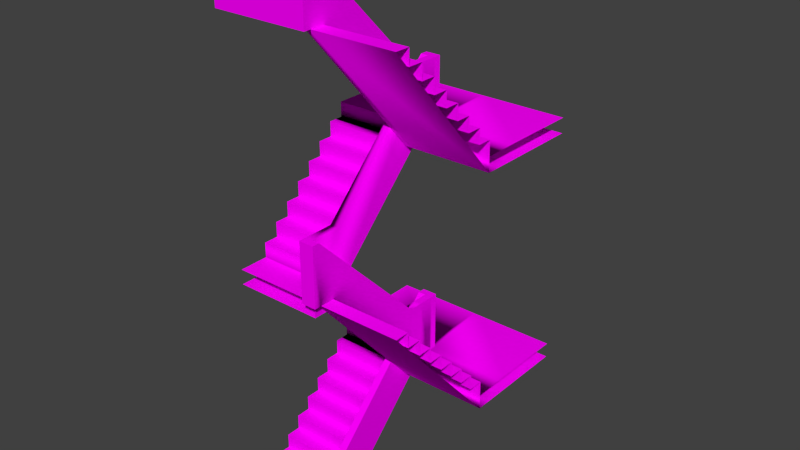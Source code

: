 # Source: stair.blend  (saved by Blender 2.76.0; exported with 4.5.12 LTS)
import bpy
from mathutils import Matrix  # noqa: F401  (used for matrix-valued properties, if any)

bpy.ops.wm.read_factory_settings(use_empty=True)
scene = bpy.context.scene
scene.name = 'Scene'

# ---- collections
col_collection_1 = bpy.data.collections.new('Collection 1'); scene.collection.children.link(col_collection_1)

# ---- images (referenced by path relative to the original .blend; pixels are not part of the script)
import os
ASSET_DIR = os.environ.get("B2B_ASSET_DIR", "")  # directory of the original .blend (textures are referenced by path, not embedded)
HERE = os.path.dirname(os.path.abspath(__file__))  # packed textures are extracted next to this script under _unpacked/

def load_image(name, relpath, width, height, colorspace="sRGB"):
    """Load a texture the original file referenced (path relative to the .blend, or extracted next to this script)."""
    p = next((c for c in (os.path.join(HERE, relpath), os.path.join(ASSET_DIR, relpath)) if relpath and os.path.exists(c)), "")
    if p:
        img = bpy.data.images.load(p, check_existing=True)
        img.name = name
    else:  # same state as the original file: an image datablock whose file is absent (Cycles renders it pink)
        img = bpy.data.images.new(name, width, height)
        img.source = "FILE"
        img.filepath = "//" + (relpath or name)
    img.colorspace_settings.name = colorspace
    return img
img_stair_texture_jpg = load_image('stair_texture.jpg', 'stair_texture.jpg', 1024, 1024, 'sRGB')

# ---- materials (node trees are filled in below, after node groups)
mat_stair_mat = bpy.data.materials.new('stair_mat')
mat_stair_mat.alpha_threshold = 0.0
mat_stair_mat.roughness = 0.5

# ---- node groups
ng_auto_smooth = bpy.data.node_groups.new('Auto Smooth', 'GeometryNodeTree')
_s = ng_auto_smooth.interface.new_socket(name='Geometry', in_out='OUTPUT', socket_type='NodeSocketGeometry')
_s = ng_auto_smooth.interface.new_socket(name='Geometry', in_out='INPUT', socket_type='NodeSocketGeometry')
_s = ng_auto_smooth.interface.new_socket(name='Angle', in_out='INPUT', socket_type='NodeSocketFloat')
_s.subtype = 'ANGLE'
_s.min_value = 0.0
_s.max_value = 3.142
ng_auto_smooth.is_modifier = True
_N = ng_auto_smooth.nodes; _L = ng_auto_smooth.links
n0 = _N.new('NodeGroupOutput'); n0.name = 'Group Output'; n0.location = (480, -100)
n1 = _N.new('NodeGroupInput'); n1.name = 'Group Input'; n1.location = (-420, -300)
n2 = _N.new('NodeGroupInput'); n2.name = 'Group Input.001'; n2.location = (-60, -100)
n3 = _N.new('GeometryNodeSetShadeSmooth'); n3.name = 'Set Shade Smooth'; n3.location = (120, -100)
n3.domain = 'EDGE'
n4 = _N.new('GeometryNodeSetShadeSmooth'); n4.name = 'Set Shade Smooth.001'; n4.location = (300, -100)
n5 = _N.new('GeometryNodeInputMeshEdgeAngle'); n5.name = 'Edge Angle'; n5.location = (-420, -220)
n6 = _N.new('GeometryNodeInputEdgeSmooth'); n6.name = 'Is Edge Smooth'; n6.location = (-60, -160)
n7 = _N.new('GeometryNodeInputShadeSmooth'); n7.name = 'Is Face Smooth'; n7.location = (-240, -340)
n8 = _N.new('FunctionNodeBooleanMath'); n8.name = 'Boolean Math'; n8.location = (-60, -220)
n9 = _N.new('FunctionNodeCompare'); n9.name = 'Compare'; n9.location = (-240, -180)
n9.operation = 'LESS_EQUAL'
_L.new(n5.outputs[0], n9.inputs[0])
_L.new(n4.outputs[0], n0.inputs[0])
_L.new(n1.outputs[1], n9.inputs[1])
_L.new(n9.outputs[0], n8.inputs[0])
_L.new(n7.outputs[0], n8.inputs[1])
_L.new(n2.outputs[0], n3.inputs[0])
_L.new(n6.outputs[0], n3.inputs[1])
_L.new(n3.outputs[0], n4.inputs[0])
_L.new(n8.outputs[0], n3.inputs[2])
n0.is_active_output = True

# ---- material node trees
mat_stair_mat.use_nodes = True; mat_stair_mat.node_tree.nodes.clear()
_N = mat_stair_mat.node_tree.nodes; _L = mat_stair_mat.node_tree.links
n0 = _N.new('ShaderNodeOutputMaterial'); n0.name = 'Material Output'; n0.location = (300, 300)
n1 = _N.new('ShaderNodeBsdfDiffuse'); n1.name = 'Diffuse BSDF'; n1.location = (10, 300)
n2 = _N.new('ShaderNodeTexImage'); n2.name = 'Image Texture'; n2.location = (-227, 299)
n2.width = 140
n2.image = img_stair_texture_jpg
_L.new(n1.outputs[0], n0.inputs[0])
_L.new(n2.outputs[0], n1.inputs[0])
n0.is_active_output = True

# ---- world
world_world = bpy.data.worlds.new('World'); scene.world = world_world
world_world.color = (0.05088, 0.05088, 0.05088)
world_world.use_sun_shadow = False
world_world.sun_shadow_jitter_overblur = 0.0
world_world.cycles.sampling_method = 'MANUAL'
world_world.cycles.sample_map_resolution = 256

# ---- meshes
me_stair = bpy.data.meshes.new('stair')
me_stair.from_pydata([(0.001447, 0.7179, -1.831), (-1.199, -0.8821, -3.431), (-1.199, -0.8821, -3.231), (-1.199, -0.6821, -3.031), (-1.199, 0.3179, -2.031), (1.201, -0.2821, -1.032), (0.1014, 0.1179, -1.632), (0.1014, 0.3179, -1.632), (1.201, 0.3179, -1.632), (-0.09855, 0.1179, -2.431), (-0.09855, 0.3179, -2.231), (0.001447, -0.8821, -2.631), (0.001447, 0.8179, -1.031), (-1.199, 1.818, -1.831), (1.201, 1.818, -1.831), (0.1014, 1.818, -1.831), (-0.09855, 1.818, -1.831), (0.001447, 1.818, -1.831), (-1.199, 0.7179, -2.031), (-1.199, 0.8179, -2.031), (1.201, 0.8179, -2.031), (-1.199, 1.818, -2.031), (1.201, 1.818, -2.031), (-0.09855, 1.818, -2.031), (0.001447, 1.818, -2.031), (0.1014, 1.818, -2.031), (1.201, 0.8179, -1.831), (0.001447, 0.8179, -1.831), (-1.199, 0.7179, -1.831), (-1.199, 0.8179, -1.831), (1.201, 0.7179, -1.831), (0.1014, 0.7179, -1.031), (1.201, 0.7179, -2.031), (1.201, 0.5179, -2.031), (0.1014, 0.5179, -2.031), (0.001447, 0.7179, 1.369), (-1.199, -0.8821, -0.03092), (-1.199, -0.6821, -0.03092), (1.201, -0.8821, 2.768), (0.1014, -0.6821, 2.568), (1.201, -0.6821, 2.368), (1.201, -0.4821, 2.168), (0.1014, -0.2821, 2.168), (1.201, -0.2821, 2.168), (0.1014, -0.2821, 1.968), (0.1014, -0.0821, 1.968), (1.201, 0.1179, 1.568), (-0.09855, -0.8821, -0.03092), (-0.09855, -0.6821, -0.03092), (-0.09855, -0.0821, 0.5691), (0.001447, -1.282, 3.768), (-1.199, 1.818, 1.369), (1.201, 1.818, 1.369), (0.1014, 1.818, 1.369), (-0.09855, 1.818, 1.369), (0.001447, 1.818, 1.369), (-1.199, 0.7179, 1.169), (-1.199, 0.8179, 1.169), (1.201, 0.8179, 1.169), (-1.199, 1.818, 1.169), (1.201, 1.818, 1.169), (-0.09855, 1.818, 1.169), (0.001447, 1.818, 1.169), (0.1014, 1.818, 1.169), (1.201, 0.8179, 1.369), (-1.199, 0.7179, 1.369), (-1.199, 0.8179, 1.369), (1.201, 0.7179, 1.369), (0.001447, 0.8179, 1.169), (1.201, 0.7179, 1.169), (1.201, 0.5179, 1.169), (-1.199, -1.282, -0.2309), (0.001447, -1.382, 2.968), (-1.199, -1.382, 2.968), (0.1014, 0.3179, -1.831), (1.201, -1.082, -0.2324), (0.1014, -0.8821, -0.4324), (0.1014, -0.8821, -0.6324), (0.1014, -0.6821, -0.6324), (1.201, -0.6821, -0.8324), (0.1014, -0.6821, -0.8324), (0.1014, -0.4821, -1.032), (1.201, -0.2821, -1.232), (0.1014, -0.0821, -1.432), (0.1014, 0.1179, -1.432), (1.201, 0.1179, -1.632), (-0.09855, -0.0821, -2.631), (-0.09855, -0.2821, -2.631), (-1.199, 0.1179, -2.431), (-0.09855, -0.6821, -3.231), (-0.09855, -0.8821, -3.231), (-0.09855, 0.1179, -2.231), (-1.199, 0.1179, -2.231), (-1.199, -0.4821, -3.031), (-0.09855, -0.4821, -3.031), (-0.09855, -0.6821, -3.031), (-1.199, -0.2821, -2.831), (-0.09855, -0.2821, -2.831), (-0.09855, -0.4821, -2.831), (0.1014, 0.3179, -2.031), (0.1014, 0.8179, -1.031), (0.001447, -0.8821, -3.431), (0.1014, 0.5179, -1.031), (1.201, 0.3179, -2.031), (0.1014, 0.3179, 1.369), (0.1014, -1.082, 2.968), (1.201, -0.6821, 2.568), (0.1014, -0.6821, 2.368), (1.201, -0.4821, 2.368), (0.1014, -0.4821, 2.368), (1.201, -0.0821, 1.968), (1.201, 0.3179, 1.568), (0.1014, 0.3179, 1.568), (-0.09855, 0.3179, 1.169), (-0.09855, -0.0821, 0.7691), (-0.09855, -0.2821, 0.3691), (0.001447, -1.282, 2.968), (-0.09855, 0.7179, 2.169), (0.001447, 0.8179, 2.169), (-0.09855, 0.5179, 1.169), (0.1014, 0.7179, 1.369), (0.1014, 0.7179, 1.169), (1.201, 0.3179, 1.169), (0.001447, 0.5179, 1.169), (-0.09855, -1.282, 0.5691), (-0.09929, -0.8819, -0.4324), (0.0007096, -0.8819, -0.4324), (-0.09929, -1.282, -0.4324), (-1.199, -1.282, -0.4324), (0.0007098, -1.282, -0.4339), (0.1014, -1.382, 2.968), (-1.199, -1.282, 2.968), (-1.199, -1.282, -0.2324), (-0.09855, -1.282, -0.2324), (1.201, -0.4821, -1.032), (0.1014, -0.2821, -1.232), (-0.09855, -0.8821, -2.631), (-0.09855, 0.7179, -1.031), (0.001447, -1.282, -0.2324), (0.001447, -1.282, 0.5676), (-0.09855, 0.8179, -1.031), (-0.09855, 0.7179, -2.031), (-0.09855, 0.8179, -2.031), (0.1014, 0.8179, -1.831), (0.1014, 0.8179, -2.031), (0.001447, 0.3179, -1.031), (0.001447, 0.5179, -1.031), (0.1014, 0.3179, -1.031), (1.201, -1.082, 2.968), (1.201, -0.0821, 1.768), (0.1014, -0.0821, 1.768), (-1.199, -0.0821, 0.5691), (-1.199, 0.1179, 0.7691), (-0.09855, 0.1179, 0.7691), (-1.199, 0.3179, 0.9691), (-0.09855, 0.3179, 0.9691), (0.1014, 0.8179, 2.169), (-0.09855, 0.8179, 1.369), (0.001447, 0.8179, 1.369), (0.1014, 0.8179, 1.369), (0.1014, 0.8179, 1.169), (0.1014, 0.5179, 2.169), (0.1014, 0.3179, 2.169), (0.001447, 0.7179, 1.169), (-1.199, -1.282, 3.768), (-0.09855, -1.382, -0.2309), (-0.09855, -1.282, -0.2309), (-0.09855, 0.5179, -1.831), (-1.199, 0.5179, -1.831), (0.1014, -1.382, -0.2324), (0.1014, -1.282, -0.2324), (1.201, -1.082, -0.4324), (0.1014, -1.082, -0.4324), (1.201, -0.4821, -0.8324), (0.1014, -0.4821, -0.8324), (0.1014, -0.2821, -1.032), (-1.199, -0.0821, -2.631), (0.001447, 0.3179, -2.031), (0.001447, 0.8179, -2.031), (0.1014, -0.8821, 2.768), (1.201, 0.1179, 1.768), (0.1014, 0.1179, 1.768), (-0.09855, -0.6821, 0.1691), (-1.199, -0.6821, 0.1691), (0.001447, 0.3179, 1.169), (0.1014, 0.3179, 1.169), (0.1014, 0.5179, 1.169), (0.1014, -1.382, 3.768), (0.1014, -1.282, 3.768), (-1.199, 0.5179, 1.169), (-0.09855, 0.8179, 1.169), (-1.199, -0.8819, -0.4324), (0.001447, -1.382, -0.2324), (1.201, 0.3179, -1.831), (1.201, -1.282, -0.2324), (0.1014, -1.082, -0.2324), (1.201, -0.8821, -0.4324), (1.201, -0.8821, -0.6324), (1.201, -0.6821, -0.6324), (1.201, -0.0821, -1.232), (0.1014, -0.0821, -1.232), (1.201, -0.0821, -1.432), (1.201, 0.1179, -1.432), (-1.199, -0.2821, -2.631), (-0.09855, 0.3179, -2.031), (-0.09855, -0.0821, -2.431), (-1.199, -0.0821, -2.431), (-1.199, -0.6821, -3.231), (-1.199, 0.3179, -2.231), (-1.199, -0.4821, -2.831), (-0.09855, -0.8821, -3.431), (0.1014, -1.282, 0.5676), (-0.09855, 0.8179, -1.831), (-0.09855, 0.7179, -1.831), (-1.199, 0.5179, -2.031), (-0.09855, 0.5179, -2.031), (0.1014, 0.7179, -1.831), (0.1014, 0.7179, -2.031), (0.001447, 0.7179, -2.031), (0.001447, 0.7179, -1.031), (0.001447, 0.5179, -2.031), (1.201, 0.3179, 1.369), (-0.09855, 0.5179, 1.369), (-1.199, 0.5179, 1.369), (0.1014, -1.282, 2.968), (1.201, -1.282, 2.968), (1.201, -1.082, 2.768), (0.1014, -1.082, 2.768), (1.201, -0.8821, 2.568), (0.1014, -0.8821, 2.568), (0.1014, -0.4821, 2.168), (1.201, -0.2821, 1.968), (0.1014, 0.1179, 1.568), (-0.09855, -0.2821, 0.5691), (-1.199, -0.2821, 0.5691), (-1.199, 0.3179, 1.169), (-1.199, -0.0821, 0.7691), (-0.09855, 0.1179, 0.9691), (-1.199, 0.1179, 0.9691), (-1.199, -0.4821, 0.1691), (-0.09855, -0.4821, 0.1691), (-1.199, -0.2821, 0.3691), (-0.09855, -0.4821, 0.3691), (-1.199, -0.4821, 0.3691), (-0.09855, -0.8821, -0.2309), (-1.199, -0.8821, -0.2309), (-0.09855, -0.8821, 0.5691), (0.001447, -0.8821, 0.5691), (-0.09855, 0.8179, 2.169), (-0.09855, 0.7179, 1.369), (0.001447, 0.3179, 2.169), (0.001447, -0.8821, -0.2309), (-0.09855, 0.7179, 1.169), (0.001447, 0.5179, 2.169), (0.1014, 0.7179, 2.169), (0.001447, 0.7179, 2.169), (0.001447, -1.382, 0.5676), (0.1014, -1.382, 0.5676), (-0.09855, -1.382, 0.5691), (0.001447, -1.382, 3.768), (-1.199, -1.382, 3.768)], [], [(76, 196, 197, 77), (236, 114, 153, 152), (227, 226, 38, 179), (39, 106, 40, 107), (245, 244, 125, 191), (72, 259, 260, 73), (146, 145, 147, 102), (18, 19, 142, 141), (19, 21, 23, 142), (27, 143, 144, 178), (206, 205, 9, 88), (203, 87, 86, 176), (170, 194, 75, 195), (172, 171, 196, 76), (77, 197, 198, 78), (80, 79, 173, 174), (81, 134, 5, 175), (135, 82, 199, 200), (83, 201, 202, 84), (6, 85, 8, 7), (193, 74, 7, 8), (2, 90, 89, 207), (92, 91, 10, 208), (3, 95, 94, 93), (209, 98, 97, 96), (98, 209, 93, 94), (91, 92, 88, 9), (205, 206, 176, 86), (1, 210, 90, 2), (96, 97, 87, 203), (208, 10, 204, 4), (95, 3, 207, 89), (84, 202, 85, 6), (200, 199, 201, 83), (175, 5, 82, 135), (174, 173, 134, 81), (78, 198, 79, 80), (195, 75, 171, 172), (170, 211, 257, 169), (167, 213, 28, 168), (213, 212, 29, 28), (193, 30, 216, 74), (4, 204, 215, 214), (16, 212, 27, 17), (213, 210, 136, 137), (213, 137, 140, 212), (15, 143, 26, 14), (12, 27, 212, 140), (143, 27, 12, 100), (17, 27, 143, 15), (13, 29, 212, 16), (214, 215, 167, 168), (143, 216, 30, 26), (214, 215, 210, 1), (218, 141, 142, 178), (218, 178, 144, 217), (210, 101, 11, 136), (178, 24, 25, 144), (142, 23, 24, 178), (144, 25, 22, 20), (213, 212, 142, 141), (214, 18, 141, 215), (143, 216, 217, 144), (212, 27, 178, 142), (141, 215, 213), (219, 146, 102, 31), (218, 219, 31, 217), (99, 147, 145, 177), (217, 34, 220, 218), (177, 220, 34, 99), (211, 147, 145, 139), (99, 170, 138, 177), (139, 145, 177, 138), (147, 211, 170, 99), (217, 31, 102, 34), (31, 100, 12, 219), (74, 193, 103, 99), (11, 219, 137, 136), (137, 219, 12, 140), (216, 143, 100, 31), (177, 145, 146, 220), (101, 0, 219, 11), (99, 34, 33, 103), (217, 144, 20, 32), (34, 217, 32, 33), (210, 215, 220, 101), (220, 215, 141, 218), (34, 102, 147, 99), (220, 146, 219, 218), (170, 99, 103, 194), (234, 233, 49, 151), (224, 225, 148, 105), (229, 228, 106, 39), (107, 40, 108, 109), (230, 41, 43, 42), (44, 231, 110, 45), (150, 149, 180, 181), (232, 46, 111, 112), (221, 104, 112, 111), (36, 47, 48, 37), (238, 237, 155, 154), (183, 182, 240, 239), (243, 242, 115, 241), (242, 243, 239, 240), (237, 238, 152, 153), (114, 236, 151, 49), (245, 244, 47, 36), (241, 115, 233, 234), (154, 155, 113, 235), (182, 183, 37, 48), (181, 180, 46, 232), (45, 110, 149, 150), (42, 43, 231, 44), (109, 108, 41, 230), (179, 38, 228, 229), (105, 148, 226, 227), (222, 249, 65, 223), (249, 157, 66, 65), (221, 67, 120, 104), (235, 113, 119, 189), (54, 157, 158, 55), (249, 244, 246, 117), (249, 117, 248, 157), (53, 159, 64, 52), (253, 250, 162, 161), (118, 158, 157, 248), (159, 158, 118, 156), (55, 158, 159, 53), (51, 66, 157, 54), (189, 119, 222, 223), (159, 120, 67, 64), (189, 119, 244, 245), (163, 252, 190, 68), (163, 68, 160, 121), (244, 251, 247, 246), (68, 62, 63, 160), (190, 61, 62, 68), (56, 57, 190, 252), (57, 59, 61, 190), (160, 63, 60, 58), (249, 157, 190, 252), (158, 159, 160, 68), (189, 56, 252, 119), (159, 120, 121, 160), (157, 158, 68, 190), (252, 119, 249), (255, 253, 161, 254), (163, 255, 254, 121), (185, 162, 250, 184), (121, 186, 123, 163), (184, 123, 186, 185), (188, 162, 250, 50), (185, 224, 116, 184), (50, 250, 184, 116), (162, 188, 224, 185), (121, 254, 161, 186), (254, 156, 118, 255), (104, 221, 122, 185), (247, 255, 117, 246), (117, 255, 118, 248), (120, 159, 156, 254), (184, 250, 253, 123), (251, 35, 255, 247), (185, 186, 70, 122), (121, 160, 58, 69), (186, 121, 69, 70), (244, 119, 123, 251), (123, 119, 252, 163), (186, 161, 162, 185), (123, 253, 255, 163), (224, 185, 122, 225), (138, 251, 247, 139), (246, 124, 139, 247), (139, 124, 258, 256), (191, 125, 127, 128), (244, 251, 126, 125), (251, 138, 129, 126), (169, 257, 256, 192), (165, 192, 256, 258), (138, 170, 169, 192), (211, 139, 256, 257), (130, 187, 259, 72), (50, 116, 131, 164), (188, 50, 259, 187), (224, 188, 187, 130), (259, 50, 164, 260), (244, 166, 124, 246), (127, 125, 126, 129), (244, 245, 71, 166), (166, 138, 192, 165), (124, 166, 165, 258), (166, 71, 132, 133)])
me_stair.polygons.foreach_set('use_smooth', [True] * 192)
_uv = me_stair.uv_layers.new(name='UVMap')
_uv.uv.foreach_set('vector', [0.5008, 0.88, 0.5008, 0.9832, 0.4872, 0.9832, 0.4872, 0.88, 0.9462, 0.3612, 0.9462, 0.258, 0.9597, 0.258, 0.9597, 0.3612, 0.02297, 0.7923, 0.02297, 0.8955, 0.009426, 0.8955, 0.009426, 0.7923, 0.7464, 0.8818, 0.7464, 0.985, 0.7329, 0.985, 0.7329, 0.8818, 0.7803, 0.6712, 0.7803, 0.568, 0.7939, 0.5681, 0.7939, 0.6713, 0.3532, 0.2653, 0.296, 0.2653, 0.296, 0.1527, 0.3532, 0.1527, 0.7665, 0.2368, 0.7532, 0.2368, 0.7532, 0.2272, 0.7665, 0.2272, 0.4037, 0.009426, 0.4103, 0.009426, 0.4103, 0.1147, 0.4037, 0.1147, 0.4103, 0.009426, 0.4766, 0.009426, 0.4766, 0.1147, 0.4103, 0.1147, 0.9061, 0.5158, 0.9061, 0.5063, 0.9194, 0.5063, 0.9194, 0.5158, 0.2983, 0.8852, 0.2983, 0.782, 0.3118, 0.782, 0.3118, 0.8852, 0.08776, 0.7923, 0.08776, 0.8955, 0.07422, 0.8955, 0.07422, 0.7923, 0.5752, 0.855, 0.6784, 0.855, 0.6784, 0.8686, 0.5752, 0.8686, 0.8926, 0.5587, 0.8926, 0.6618, 0.8791, 0.6618, 0.8791, 0.5587, 0.4225, 0.8476, 0.5256, 0.8476, 0.5256, 0.8611, 0.4225, 0.8611, 0.9434, 0.1052, 0.9434, 0.2084, 0.9299, 0.2084, 0.9299, 0.1052, 0.9574, 0.5587, 0.9574, 0.6618, 0.9439, 0.6618, 0.9439, 0.5587, 0.2326, 0.858, 0.2326, 0.9612, 0.219, 0.9612, 0.219, 0.858, 0.8933, 0.6901, 0.8933, 0.7933, 0.8797, 0.7933, 0.8797, 0.6901, 0.1994, 0.858, 0.1994, 0.9612, 0.1859, 0.9612, 0.1859, 0.858, 0.8655, 0.2105, 0.8655, 0.1052, 0.8786, 0.1052, 0.8786, 0.2105, 0.9581, 0.8121, 0.9581, 0.9153, 0.9445, 0.9153, 0.9445, 0.8121, 0.3766, 0.782, 0.3766, 0.8852, 0.3631, 0.8852, 0.3631, 0.782, 0.8814, 0.3612, 0.8814, 0.258, 0.8949, 0.258, 0.8949, 0.3612, 0.911, 0.1052, 0.911, 0.2084, 0.8975, 0.2084, 0.8975, 0.1052, 0.7803, 0.7933, 0.7803, 0.6901, 0.7946, 0.6901, 0.7946, 0.7933, 0.8466, 0.7933, 0.8466, 0.6901, 0.8609, 0.6901, 0.8609, 0.7933, 0.1156, 0.8394, 0.1156, 0.7363, 0.1299, 0.7363, 0.1299, 0.8394, 0.219, 0.8392, 0.219, 0.736, 0.2333, 0.736, 0.2333, 0.8392, 0.7973, 0.38, 0.7973, 0.4832, 0.783, 0.4832, 0.783, 0.38, 0.7973, 0.258, 0.7973, 0.3612, 0.783, 0.3612, 0.783, 0.258, 0.1859, 0.8392, 0.1859, 0.736, 0.2002, 0.736, 0.2002, 0.8392, 0.1156, 0.9614, 0.1156, 0.8583, 0.1291, 0.8583, 0.1291, 0.9614, 0.9898, 0.5587, 0.9898, 0.6618, 0.9762, 0.6618, 0.9762, 0.5587, 0.5332, 0.88, 0.5332, 0.9832, 0.5196, 0.9832, 0.5196, 0.88, 0.8112, 0.8818, 0.8112, 0.985, 0.7977, 0.985, 0.7977, 0.8818, 0.7653, 0.985, 0.7653, 0.8818, 0.7788, 0.8818, 0.7788, 0.985, 0.7005, 0.985, 0.7005, 0.8818, 0.714, 0.8818, 0.714, 0.985, 0.6747, 0.319, 0.6221, 0.2644, 0.629, 0.258, 0.6816, 0.3125, 0.2559, 0.5148, 0.2559, 0.5284, 0.1527, 0.5284, 0.1527, 0.5148, 0.2559, 0.5284, 0.2559, 0.5351, 0.1527, 0.5351, 0.1527, 0.5284, 0.3778, 0.5013, 0.3778, 0.5284, 0.2746, 0.5284, 0.2746, 0.5013, 0.9445, 0.7933, 0.9445, 0.6901, 0.9581, 0.6901, 0.9581, 0.7933, 0.2559, 0.6028, 0.2559, 0.5351, 0.2653, 0.5351, 0.2653, 0.6028, 0.7073, 0.7709, 0.7073, 0.5587, 0.7614, 0.6117, 0.7614, 0.8239, 0.7073, 0.7709, 0.7614, 0.8239, 0.7546, 0.8306, 0.7005, 0.7775, 0.2746, 0.6028, 0.2746, 0.5351, 0.3778, 0.5351, 0.3778, 0.6028, 0.3436, 0.2935, 0.3436, 0.3465, 0.334, 0.3465, 0.334, 0.2935, 0.3531, 0.3465, 0.3436, 0.3465, 0.3436, 0.2935, 0.3531, 0.2935, 0.2653, 0.6028, 0.2653, 0.5351, 0.2746, 0.5351, 0.2746, 0.6028, 0.1527, 0.6028, 0.1527, 0.5351, 0.2559, 0.5351, 0.2559, 0.6028, 0.8466, 0.1052, 0.8466, 0.2084, 0.8323, 0.2084, 0.8323, 0.1052, 0.2746, 0.5351, 0.2746, 0.5284, 0.3778, 0.5284, 0.3778, 0.5351, 0.1726, 0.1339, 0.1726, 0.02857, 0.3583, 0.02857, 0.3583, 0.1339, 0.1593, 0.019, 0.1593, 0.02857, 0.1527, 0.02857, 0.1527, 0.019, 0.1593, 0.019, 0.1527, 0.019, 0.1527, 0.009426, 0.1593, 0.009426, 0.933, 0.009426, 0.9426, 0.009426, 0.9426, 0.06548, 0.933, 0.06548, 0.4103, 0.1243, 0.4766, 0.1243, 0.4766, 0.1339, 0.4103, 0.1339, 0.4103, 0.1147, 0.4766, 0.1147, 0.4766, 0.1243, 0.4103, 0.1243, 0.4103, 0.1339, 0.4766, 0.1339, 0.4766, 0.2391, 0.4103, 0.2391, 0.783, 0.5119, 0.783, 0.5024, 0.8019, 0.502, 0.8019, 0.5115, 0.3904, 0.009426, 0.4037, 0.009426, 0.4037, 0.1147, 0.3904, 0.1147, 0.3363, 0.9228, 0.3267, 0.9228, 0.3267, 0.904, 0.3363, 0.904, 0.9061, 0.5254, 0.9061, 0.5158, 0.9194, 0.5158, 0.9194, 0.5254, 0.8019, 0.5115, 0.8019, 0.5305, 0.783, 0.5119, 0.7798, 0.2368, 0.7665, 0.2368, 0.7665, 0.2272, 0.7798, 0.2272, 0.5564, 0.793, 0.5564, 0.8594, 0.5468, 0.8594, 0.5468, 0.793, 0.8857, 0.009426, 0.8857, 0.0795, 0.8762, 0.0795, 0.8762, 0.009426, 0.636, 0.9139, 0.636, 0.9007, 0.6456, 0.9007, 0.6456, 0.9139, 0.6456, 0.8874, 0.6456, 0.9007, 0.636, 0.9007, 0.636, 0.8874, 0.7059, 0.01616, 0.7059, 0.2283, 0.6964, 0.2283, 0.6964, 0.01616, 0.1015, 0.4916, 0.1015, 0.7174, 0.0919, 0.7174, 0.0919, 0.4916, 0.02215, 0.7735, 0.009426, 0.5617, 0.07305, 0.4916, 0.07305, 0.7174, 0.6159, 0.4765, 0.6221, 0.2644, 0.6747, 0.319, 0.6816, 0.5446, 0.2474, 0.6225, 0.2474, 0.7172, 0.2284, 0.7168, 0.2284, 0.6221, 0.397, 0.5635, 0.4036, 0.5635, 0.4036, 0.573, 0.397, 0.573, 0.8625, 0.258, 0.8625, 0.3633, 0.8493, 0.3633, 0.8493, 0.258, 0.5848, 0.5019, 0.5848, 0.7141, 0.5752, 0.7141, 0.5752, 0.5019, 0.397, 0.5826, 0.397, 0.573, 0.4036, 0.573, 0.4036, 0.5826, 0.8193, 0.009426, 0.8289, 0.009426, 0.8289, 0.08445, 0.8193, 0.08445, 0.3042, 0.6217, 0.3042, 0.7163, 0.2852, 0.7167, 0.2852, 0.6221, 0.4225, 0.8287, 0.4225, 0.6165, 0.4766, 0.5635, 0.4766, 0.7757, 0.3771, 0.1339, 0.3904, 0.1339, 0.3904, 0.2391, 0.3771, 0.2391, 0.4037, 0.1339, 0.4103, 0.1339, 0.4103, 0.2391, 0.4037, 0.2391, 0.3904, 0.1339, 0.4037, 0.1339, 0.4037, 0.2391, 0.3904, 0.2391, 0.3583, 0.02857, 0.1726, 0.02857, 0.1726, 0.019, 0.3583, 0.019, 0.1726, 0.019, 0.1726, 0.02857, 0.1593, 0.02857, 0.1593, 0.019, 0.2284, 0.6221, 0.2284, 0.7168, 0.2095, 0.7164, 0.2095, 0.6217, 0.2852, 0.6221, 0.2852, 0.7167, 0.2662, 0.7171, 0.2662, 0.6225, 0.3785, 0.4824, 0.1527, 0.4824, 0.1527, 0.3771, 0.3785, 0.3771, 0.9257, 0.8121, 0.9257, 0.9153, 0.9121, 0.9153, 0.9121, 0.8121, 0.1535, 0.9612, 0.1535, 0.858, 0.167, 0.858, 0.167, 0.9612, 0.3307, 0.8852, 0.3307, 0.782, 0.3442, 0.782, 0.3442, 0.8852, 0.8933, 0.8121, 0.8933, 0.9153, 0.8797, 0.9153, 0.8797, 0.8121, 0.8473, 0.9153, 0.8473, 0.8121, 0.8609, 0.8121, 0.8609, 0.9153, 0.925, 0.5587, 0.925, 0.6618, 0.9115, 0.6618, 0.9115, 0.5587, 0.9597, 0.38, 0.9597, 0.4832, 0.9462, 0.4832, 0.9462, 0.38, 0.9257, 0.6901, 0.9257, 0.7933, 0.9121, 0.7933, 0.9121, 0.6901, 0.2662, 0.8873, 0.2662, 0.782, 0.2794, 0.782, 0.2794, 0.8873, 0.7005, 0.8494, 0.8037, 0.8494, 0.8037, 0.863, 0.7005, 0.863, 0.8949, 0.38, 0.8949, 0.4832, 0.8814, 0.4832, 0.8814, 0.38, 0.9273, 0.258, 0.9273, 0.3612, 0.9138, 0.3612, 0.9138, 0.258, 0.9273, 0.38, 0.9273, 0.4832, 0.9138, 0.4832, 0.9138, 0.38, 0.1527, 0.8392, 0.1527, 0.736, 0.167, 0.736, 0.167, 0.8392, 0.8128, 0.6618, 0.8128, 0.5587, 0.8271, 0.5587, 0.8271, 0.6618, 0.5752, 0.8362, 0.5752, 0.733, 0.5895, 0.733, 0.5895, 0.8362, 0.8161, 0.3612, 0.8161, 0.258, 0.8304, 0.258, 0.8304, 0.3612, 0.8304, 0.38, 0.8304, 0.4832, 0.8161, 0.4832, 0.8161, 0.38, 0.8602, 0.5587, 0.8602, 0.6618, 0.8459, 0.6618, 0.8459, 0.5587, 0.8134, 0.7933, 0.8134, 0.6901, 0.8277, 0.6901, 0.8277, 0.7933, 0.9623, 0.2084, 0.9623, 0.1052, 0.9758, 0.1052, 0.9758, 0.2084, 0.5887, 0.8874, 0.5887, 0.9906, 0.5752, 0.9906, 0.5752, 0.8874, 0.4684, 0.88, 0.4684, 0.9832, 0.4549, 0.9832, 0.4549, 0.88, 0.436, 0.88, 0.436, 0.9832, 0.4225, 0.9832, 0.4225, 0.88, 0.9904, 0.6901, 0.9904, 0.7933, 0.9769, 0.7933, 0.9769, 0.6901, 0.9904, 0.8121, 0.9904, 0.9153, 0.9769, 0.9153, 0.9769, 0.8121, 0.509, 0.3799, 0.5226, 0.3799, 0.5226, 0.4831, 0.509, 0.4831, 0.5226, 0.3799, 0.5293, 0.3799, 0.5293, 0.4831, 0.5226, 0.4831, 0.4955, 0.258, 0.5226, 0.258, 0.5226, 0.3612, 0.4955, 0.3612, 0.05536, 0.7923, 0.05536, 0.8955, 0.04182, 0.8955, 0.04182, 0.7923, 0.597, 0.3799, 0.5293, 0.3799, 0.5293, 0.3705, 0.597, 0.3705, 0.5022, 0.7142, 0.5022, 0.5019, 0.5564, 0.5553, 0.5564, 0.7676, 0.5022, 0.7142, 0.5564, 0.7676, 0.5496, 0.7742, 0.4955, 0.7208, 0.597, 0.3612, 0.5293, 0.3612, 0.5293, 0.258, 0.597, 0.258, 0.8588, 0.5195, 0.8588, 0.5328, 0.8493, 0.5328, 0.8493, 0.5195, 0.3816, 0.3465, 0.3816, 0.2935, 0.3911, 0.2935, 0.3911, 0.3465, 0.372, 0.2935, 0.3816, 0.2935, 0.3816, 0.3465, 0.372, 0.3465, 0.597, 0.3705, 0.5293, 0.3705, 0.5293, 0.3612, 0.597, 0.3612, 0.597, 0.4831, 0.5293, 0.4831, 0.5293, 0.3799, 0.597, 0.3799, 0.8135, 0.1052, 0.8135, 0.2084, 0.7992, 0.2084, 0.7992, 0.1052, 0.5293, 0.3612, 0.5226, 0.3612, 0.5226, 0.258, 0.5293, 0.258, 0.2771, 0.3384, 0.1719, 0.3384, 0.1719, 0.1527, 0.2771, 0.1527, 0.1623, 0.3517, 0.1719, 0.3517, 0.1719, 0.3583, 0.1623, 0.3583, 0.1623, 0.3517, 0.1623, 0.3583, 0.1527, 0.3583, 0.1527, 0.3517, 0.6076, 0.8874, 0.6172, 0.8874, 0.6172, 0.9435, 0.6076, 0.9435, 0.5286, 0.1243, 0.5949, 0.1243, 0.5949, 0.1339, 0.5286, 0.1339, 0.5286, 0.1147, 0.5949, 0.1147, 0.5949, 0.1243, 0.5286, 0.1243, 0.522, 0.009426, 0.5286, 0.009426, 0.5286, 0.1147, 0.522, 0.1147, 0.5286, 0.009426, 0.5949, 0.009426, 0.5949, 0.1147, 0.5286, 0.1147, 0.5286, 0.1339, 0.5949, 0.1339, 0.5949, 0.2391, 0.5286, 0.2391, 0.5279, 0.8116, 0.5279, 0.821, 0.5089, 0.8214, 0.5089, 0.8119, 0.6644, 0.897, 0.6644, 0.8874, 0.6777, 0.8874, 0.6777, 0.897, 0.5087, 0.009426, 0.522, 0.009426, 0.522, 0.1147, 0.5087, 0.1147, 0.2983, 0.904, 0.3078, 0.904, 0.3078, 0.9228, 0.2983, 0.9228, 0.6644, 0.9066, 0.6644, 0.897, 0.6777, 0.897, 0.6777, 0.9066, 0.5089, 0.8119, 0.5089, 0.793, 0.5279, 0.8116, 0.8588, 0.5063, 0.8588, 0.5195, 0.8493, 0.5195, 0.8493, 0.5063, 0.9141, 0.009426, 0.9141, 0.07574, 0.9046, 0.07574, 0.9046, 0.009426, 0.8573, 0.009426, 0.8573, 0.0795, 0.8477, 0.0795, 0.8477, 0.009426, 0.8777, 0.5328, 0.8777, 0.5195, 0.8873, 0.5195, 0.8873, 0.5328, 0.8873, 0.5063, 0.8873, 0.5195, 0.8777, 0.5195, 0.8777, 0.5063, 0.009426, 0.2215, 0.009426, 0.009426, 0.019, 0.009426, 0.019, 0.2215, 0.1299, 0.4916, 0.1299, 0.7174, 0.1203, 0.7174, 0.1203, 0.4916, 0.7132, 0.5398, 0.7005, 0.3281, 0.7641, 0.258, 0.7641, 0.4838, 0.4109, 0.4765, 0.4171, 0.2644, 0.4697, 0.319, 0.4766, 0.5446, 0.1906, 0.6225, 0.1906, 0.7172, 0.1717, 0.7168, 0.1717, 0.6221, 0.3721, 0.2746, 0.3721, 0.268, 0.3816, 0.268, 0.3816, 0.2746, 0.8625, 0.3821, 0.8625, 0.4874, 0.8493, 0.4874, 0.8493, 0.3821, 0.7344, 0.009426, 0.7344, 0.2216, 0.7248, 0.2216, 0.7248, 0.009426, 0.3912, 0.2746, 0.3816, 0.2746, 0.3816, 0.268, 0.3912, 0.268, 0.3894, 0.6967, 0.3798, 0.6967, 0.3798, 0.6217, 0.3894, 0.6217, 0.323, 0.7171, 0.323, 0.6225, 0.342, 0.6221, 0.342, 0.7167, 0.6159, 0.8286, 0.6159, 0.6164, 0.67, 0.5635, 0.67, 0.7757, 0.4955, 0.1339, 0.5087, 0.1339, 0.5087, 0.2391, 0.4955, 0.2391, 0.522, 0.1339, 0.5286, 0.1339, 0.5286, 0.2391, 0.522, 0.2391, 0.5087, 0.1339, 0.522, 0.1339, 0.522, 0.2391, 0.5087, 0.2391, 0.1719, 0.1527, 0.1719, 0.3384, 0.1623, 0.3384, 0.1623, 0.1527, 0.1623, 0.3384, 0.1719, 0.3384, 0.1719, 0.3517, 0.1623, 0.3517, 0.1717, 0.6221, 0.1717, 0.7168, 0.1527, 0.7164, 0.1527, 0.6217, 0.342, 0.7167, 0.342, 0.6221, 0.361, 0.6217, 0.361, 0.7163, 0.009426, 0.4728, 0.009426, 0.247, 0.1147, 0.247, 0.1147, 0.4728, 0.6138, 0.1605, 0.6517, 0.1599, 0.6517, 0.2356, 0.6138, 0.2362, 0.8208, 0.5287, 0.8208, 0.5021, 0.8303, 0.502, 0.8303, 0.5287, 0.6964, 0.01616, 0.6868, 0.01606, 0.6868, 0.009426, 0.6964, 0.009524, 0.3788, 0.7631, 0.2756, 0.7631, 0.2756, 0.7361, 0.3788, 0.7361, 0.7803, 0.568, 0.7803, 0.5587, 0.7939, 0.5587, 0.7939, 0.5681, 0.6517, 0.1599, 0.6138, 0.1605, 0.6138, 0.1415, 0.6517, 0.1408, 0.296, 0.3496, 0.296, 0.2936, 0.3056, 0.2936, 0.3056, 0.3496, 0.3151, 0.3495, 0.3056, 0.3496, 0.3056, 0.2936, 0.3151, 0.2935, 0.4022, 0.7914, 0.4023, 0.8007, 0.3955, 0.8008, 0.3954, 0.7914, 0.7059, 0.01616, 0.6964, 0.01616, 0.6964, 0.009524, 0.7059, 0.009524, 0.3532, 0.2746, 0.296, 0.2746, 0.296, 0.2653, 0.3532, 0.2653, 0.6679, 0.122, 0.6138, 0.122, 0.6138, 0.009426, 0.6679, 0.009426, 0.009426, 0.2215, 0.019, 0.2215, 0.019, 0.2282, 0.009426, 0.2282, 0.4697, 0.319, 0.4171, 0.2644, 0.424, 0.258, 0.4766, 0.3125, 0.019, 0.2282, 0.019, 0.2215, 0.1339, 0.2215, 0.1339, 0.2282, 0.7532, 0.009426, 0.791, 0.01017, 0.791, 0.08618, 0.7532, 0.08544, 0.2756, 0.7361, 0.2756, 0.7631, 0.2662, 0.7631, 0.2662, 0.736, 0.7532, 0.2084, 0.7532, 0.1052, 0.7803, 0.1052, 0.7803, 0.2084, 0.4023, 0.782, 0.4022, 0.7914, 0.3954, 0.7914, 0.3955, 0.782, 0.791, 0.08618, 0.791, 0.01017, 0.8005, 0.01035, 0.8005, 0.08636, 0.1338, 0.3502, 0.1338, 0.247, 0.1339, 0.247, 0.1339, 0.3502])
_uv.active_render = True
_uv = me_stair.uv_layers.new(name='Lightmap')
_uv.uv.foreach_set('vector', [0.5008, 0.88, 0.5008, 0.9832, 0.4872, 0.9832, 0.4872, 0.88, 0.9462, 0.3612, 0.9462, 0.258, 0.9597, 0.258, 0.9597, 0.3612, 0.02297, 0.7923, 0.02297, 0.8955, 0.009426, 0.8955, 0.009426, 0.7923, 0.7464, 0.8818, 0.7464, 0.985, 0.7329, 0.985, 0.7329, 0.8818, 0.7803, 0.6712, 0.7803, 0.568, 0.7939, 0.5681, 0.7939, 0.6713, 0.3532, 0.2653, 0.296, 0.2653, 0.296, 0.1527, 0.3532, 0.1527, 0.7665, 0.2368, 0.7532, 0.2368, 0.7532, 0.2272, 0.7665, 0.2272, 0.4037, 0.009426, 0.4103, 0.009426, 0.4103, 0.1147, 0.4037, 0.1147, 0.4103, 0.009426, 0.4766, 0.009426, 0.4766, 0.1147, 0.4103, 0.1147, 0.9061, 0.5158, 0.9061, 0.5063, 0.9194, 0.5063, 0.9194, 0.5158, 0.2983, 0.8852, 0.2983, 0.782, 0.3118, 0.782, 0.3118, 0.8852, 0.08776, 0.7923, 0.08776, 0.8955, 0.07422, 0.8955, 0.07422, 0.7923, 0.5752, 0.855, 0.6784, 0.855, 0.6784, 0.8686, 0.5752, 0.8686, 0.8926, 0.5587, 0.8926, 0.6618, 0.8791, 0.6618, 0.8791, 0.5587, 0.4225, 0.8476, 0.5256, 0.8476, 0.5256, 0.8611, 0.4225, 0.8611, 0.9434, 0.1052, 0.9434, 0.2084, 0.9299, 0.2084, 0.9299, 0.1052, 0.9574, 0.5587, 0.9574, 0.6618, 0.9439, 0.6618, 0.9439, 0.5587, 0.2326, 0.858, 0.2326, 0.9612, 0.219, 0.9612, 0.219, 0.858, 0.8933, 0.6901, 0.8933, 0.7933, 0.8797, 0.7933, 0.8797, 0.6901, 0.1994, 0.858, 0.1994, 0.9612, 0.1859, 0.9612, 0.1859, 0.858, 0.8655, 0.2105, 0.8655, 0.1052, 0.8786, 0.1052, 0.8786, 0.2105, 0.9581, 0.8121, 0.9581, 0.9153, 0.9445, 0.9153, 0.9445, 0.8121, 0.3766, 0.782, 0.3766, 0.8852, 0.3631, 0.8852, 0.3631, 0.782, 0.8814, 0.3612, 0.8814, 0.258, 0.8949, 0.258, 0.8949, 0.3612, 0.911, 0.1052, 0.911, 0.2084, 0.8975, 0.2084, 0.8975, 0.1052, 0.7803, 0.7933, 0.7803, 0.6901, 0.7946, 0.6901, 0.7946, 0.7933, 0.8466, 0.7933, 0.8466, 0.6901, 0.8609, 0.6901, 0.8609, 0.7933, 0.1156, 0.8394, 0.1156, 0.7363, 0.1299, 0.7363, 0.1299, 0.8394, 0.219, 0.8392, 0.219, 0.736, 0.2333, 0.736, 0.2333, 0.8392, 0.7973, 0.38, 0.7973, 0.4832, 0.783, 0.4832, 0.783, 0.38, 0.7973, 0.258, 0.7973, 0.3612, 0.783, 0.3612, 0.783, 0.258, 0.1859, 0.8392, 0.1859, 0.736, 0.2002, 0.736, 0.2002, 0.8392, 0.1156, 0.9614, 0.1156, 0.8583, 0.1291, 0.8583, 0.1291, 0.9614, 0.9898, 0.5587, 0.9898, 0.6618, 0.9762, 0.6618, 0.9762, 0.5587, 0.5332, 0.88, 0.5332, 0.9832, 0.5196, 0.9832, 0.5196, 0.88, 0.8112, 0.8818, 0.8112, 0.985, 0.7977, 0.985, 0.7977, 0.8818, 0.7653, 0.985, 0.7653, 0.8818, 0.7788, 0.8818, 0.7788, 0.985, 0.7005, 0.985, 0.7005, 0.8818, 0.714, 0.8818, 0.714, 0.985, 0.6747, 0.319, 0.6221, 0.2644, 0.629, 0.258, 0.6816, 0.3125, 0.2559, 0.5148, 0.2559, 0.5284, 0.1527, 0.5284, 0.1527, 0.5148, 0.2559, 0.5284, 0.2559, 0.5351, 0.1527, 0.5351, 0.1527, 0.5284, 0.3778, 0.5013, 0.3778, 0.5284, 0.2746, 0.5284, 0.2746, 0.5013, 0.9445, 0.7933, 0.9445, 0.6901, 0.9581, 0.6901, 0.9581, 0.7933, 0.2559, 0.6028, 0.2559, 0.5351, 0.2653, 0.5351, 0.2653, 0.6028, 0.7073, 0.7709, 0.7073, 0.5587, 0.7614, 0.6117, 0.7614, 0.8239, 0.7073, 0.7709, 0.7614, 0.8239, 0.7546, 0.8306, 0.7005, 0.7775, 0.2746, 0.6028, 0.2746, 0.5351, 0.3778, 0.5351, 0.3778, 0.6028, 0.3436, 0.2935, 0.3436, 0.3465, 0.334, 0.3465, 0.334, 0.2935, 0.3531, 0.3465, 0.3436, 0.3465, 0.3436, 0.2935, 0.3531, 0.2935, 0.2653, 0.6028, 0.2653, 0.5351, 0.2746, 0.5351, 0.2746, 0.6028, 0.1527, 0.6028, 0.1527, 0.5351, 0.2559, 0.5351, 0.2559, 0.6028, 0.8466, 0.1052, 0.8466, 0.2084, 0.8323, 0.2084, 0.8323, 0.1052, 0.2746, 0.5351, 0.2746, 0.5284, 0.3778, 0.5284, 0.3778, 0.5351, 0.1726, 0.1339, 0.1726, 0.02857, 0.3583, 0.02857, 0.3583, 0.1339, 0.1593, 0.019, 0.1593, 0.02857, 0.1527, 0.02857, 0.1527, 0.019, 0.1593, 0.019, 0.1527, 0.019, 0.1527, 0.009426, 0.1593, 0.009426, 0.933, 0.009426, 0.9426, 0.009426, 0.9426, 0.06548, 0.933, 0.06548, 0.4103, 0.1243, 0.4766, 0.1243, 0.4766, 0.1339, 0.4103, 0.1339, 0.4103, 0.1147, 0.4766, 0.1147, 0.4766, 0.1243, 0.4103, 0.1243, 0.4103, 0.1339, 0.4766, 0.1339, 0.4766, 0.2391, 0.4103, 0.2391, 0.783, 0.5119, 0.783, 0.5024, 0.8019, 0.502, 0.8019, 0.5115, 0.3904, 0.009426, 0.4037, 0.009426, 0.4037, 0.1147, 0.3904, 0.1147, 0.3363, 0.9228, 0.3267, 0.9228, 0.3267, 0.904, 0.3363, 0.904, 0.9061, 0.5254, 0.9061, 0.5158, 0.9194, 0.5158, 0.9194, 0.5254, 0.8019, 0.5115, 0.8019, 0.5305, 0.783, 0.5119, 0.7798, 0.2368, 0.7665, 0.2368, 0.7665, 0.2272, 0.7798, 0.2272, 0.5564, 0.793, 0.5564, 0.8594, 0.5468, 0.8594, 0.5468, 0.793, 0.8857, 0.009426, 0.8857, 0.0795, 0.8762, 0.0795, 0.8762, 0.009426, 0.636, 0.9139, 0.636, 0.9007, 0.6456, 0.9007, 0.6456, 0.9139, 0.6456, 0.8874, 0.6456, 0.9007, 0.636, 0.9007, 0.636, 0.8874, 0.7059, 0.01616, 0.7059, 0.2283, 0.6964, 0.2283, 0.6964, 0.01616, 0.1015, 0.4916, 0.1015, 0.7174, 0.0919, 0.7174, 0.0919, 0.4916, 0.02215, 0.7735, 0.009426, 0.5617, 0.07305, 0.4916, 0.07305, 0.7174, 0.6159, 0.4765, 0.6221, 0.2644, 0.6747, 0.319, 0.6816, 0.5446, 0.2474, 0.6225, 0.2474, 0.7172, 0.2284, 0.7168, 0.2284, 0.6221, 0.397, 0.5635, 0.4036, 0.5635, 0.4036, 0.573, 0.397, 0.573, 0.8625, 0.258, 0.8625, 0.3633, 0.8493, 0.3633, 0.8493, 0.258, 0.5848, 0.5019, 0.5848, 0.7141, 0.5752, 0.7141, 0.5752, 0.5019, 0.397, 0.5826, 0.397, 0.573, 0.4036, 0.573, 0.4036, 0.5826, 0.8193, 0.009426, 0.8289, 0.009426, 0.8289, 0.08445, 0.8193, 0.08445, 0.3042, 0.6217, 0.3042, 0.7163, 0.2852, 0.7167, 0.2852, 0.6221, 0.4225, 0.8287, 0.4225, 0.6165, 0.4766, 0.5635, 0.4766, 0.7757, 0.3771, 0.1339, 0.3904, 0.1339, 0.3904, 0.2391, 0.3771, 0.2391, 0.4037, 0.1339, 0.4103, 0.1339, 0.4103, 0.2391, 0.4037, 0.2391, 0.3904, 0.1339, 0.4037, 0.1339, 0.4037, 0.2391, 0.3904, 0.2391, 0.3583, 0.02857, 0.1726, 0.02857, 0.1726, 0.019, 0.3583, 0.019, 0.1726, 0.019, 0.1726, 0.02857, 0.1593, 0.02857, 0.1593, 0.019, 0.2284, 0.6221, 0.2284, 0.7168, 0.2095, 0.7164, 0.2095, 0.6217, 0.2852, 0.6221, 0.2852, 0.7167, 0.2662, 0.7171, 0.2662, 0.6225, 0.3785, 0.4824, 0.1527, 0.4824, 0.1527, 0.3771, 0.3785, 0.3771, 0.9257, 0.8121, 0.9257, 0.9153, 0.9121, 0.9153, 0.9121, 0.8121, 0.1535, 0.9612, 0.1535, 0.858, 0.167, 0.858, 0.167, 0.9612, 0.3307, 0.8852, 0.3307, 0.782, 0.3442, 0.782, 0.3442, 0.8852, 0.8933, 0.8121, 0.8933, 0.9153, 0.8797, 0.9153, 0.8797, 0.8121, 0.8473, 0.9153, 0.8473, 0.8121, 0.8609, 0.8121, 0.8609, 0.9153, 0.925, 0.5587, 0.925, 0.6618, 0.9115, 0.6618, 0.9115, 0.5587, 0.9597, 0.38, 0.9597, 0.4832, 0.9462, 0.4832, 0.9462, 0.38, 0.9257, 0.6901, 0.9257, 0.7933, 0.9121, 0.7933, 0.9121, 0.6901, 0.2662, 0.8873, 0.2662, 0.782, 0.2794, 0.782, 0.2794, 0.8873, 0.7005, 0.8494, 0.8037, 0.8494, 0.8037, 0.863, 0.7005, 0.863, 0.8949, 0.38, 0.8949, 0.4832, 0.8814, 0.4832, 0.8814, 0.38, 0.9273, 0.258, 0.9273, 0.3612, 0.9138, 0.3612, 0.9138, 0.258, 0.9273, 0.38, 0.9273, 0.4832, 0.9138, 0.4832, 0.9138, 0.38, 0.1527, 0.8392, 0.1527, 0.736, 0.167, 0.736, 0.167, 0.8392, 0.8128, 0.6618, 0.8128, 0.5587, 0.8271, 0.5587, 0.8271, 0.6618, 0.5752, 0.8362, 0.5752, 0.733, 0.5895, 0.733, 0.5895, 0.8362, 0.8161, 0.3612, 0.8161, 0.258, 0.8304, 0.258, 0.8304, 0.3612, 0.8304, 0.38, 0.8304, 0.4832, 0.8161, 0.4832, 0.8161, 0.38, 0.8602, 0.5587, 0.8602, 0.6618, 0.8459, 0.6618, 0.8459, 0.5587, 0.8134, 0.7933, 0.8134, 0.6901, 0.8277, 0.6901, 0.8277, 0.7933, 0.9623, 0.2084, 0.9623, 0.1052, 0.9758, 0.1052, 0.9758, 0.2084, 0.5887, 0.8874, 0.5887, 0.9906, 0.5752, 0.9906, 0.5752, 0.8874, 0.4684, 0.88, 0.4684, 0.9832, 0.4549, 0.9832, 0.4549, 0.88, 0.436, 0.88, 0.436, 0.9832, 0.4225, 0.9832, 0.4225, 0.88, 0.9904, 0.6901, 0.9904, 0.7933, 0.9769, 0.7933, 0.9769, 0.6901, 0.9904, 0.8121, 0.9904, 0.9153, 0.9769, 0.9153, 0.9769, 0.8121, 0.509, 0.3799, 0.5226, 0.3799, 0.5226, 0.4831, 0.509, 0.4831, 0.5226, 0.3799, 0.5293, 0.3799, 0.5293, 0.4831, 0.5226, 0.4831, 0.4955, 0.258, 0.5226, 0.258, 0.5226, 0.3612, 0.4955, 0.3612, 0.05536, 0.7923, 0.05536, 0.8955, 0.04182, 0.8955, 0.04182, 0.7923, 0.597, 0.3799, 0.5293, 0.3799, 0.5293, 0.3705, 0.597, 0.3705, 0.5022, 0.7142, 0.5022, 0.5019, 0.5564, 0.5553, 0.5564, 0.7676, 0.5022, 0.7142, 0.5564, 0.7676, 0.5496, 0.7742, 0.4955, 0.7208, 0.597, 0.3612, 0.5293, 0.3612, 0.5293, 0.258, 0.597, 0.258, 0.8588, 0.5195, 0.8588, 0.5328, 0.8493, 0.5328, 0.8493, 0.5195, 0.3816, 0.3465, 0.3816, 0.2935, 0.3911, 0.2935, 0.3911, 0.3465, 0.372, 0.2935, 0.3816, 0.2935, 0.3816, 0.3465, 0.372, 0.3465, 0.597, 0.3705, 0.5293, 0.3705, 0.5293, 0.3612, 0.597, 0.3612, 0.597, 0.4831, 0.5293, 0.4831, 0.5293, 0.3799, 0.597, 0.3799, 0.8135, 0.1052, 0.8135, 0.2084, 0.7992, 0.2084, 0.7992, 0.1052, 0.5293, 0.3612, 0.5226, 0.3612, 0.5226, 0.258, 0.5293, 0.258, 0.2771, 0.3384, 0.1719, 0.3384, 0.1719, 0.1527, 0.2771, 0.1527, 0.1623, 0.3517, 0.1719, 0.3517, 0.1719, 0.3583, 0.1623, 0.3583, 0.1623, 0.3517, 0.1623, 0.3583, 0.1527, 0.3583, 0.1527, 0.3517, 0.6076, 0.8874, 0.6172, 0.8874, 0.6172, 0.9435, 0.6076, 0.9435, 0.5286, 0.1243, 0.5949, 0.1243, 0.5949, 0.1339, 0.5286, 0.1339, 0.5286, 0.1147, 0.5949, 0.1147, 0.5949, 0.1243, 0.5286, 0.1243, 0.522, 0.009426, 0.5286, 0.009426, 0.5286, 0.1147, 0.522, 0.1147, 0.5286, 0.009426, 0.5949, 0.009426, 0.5949, 0.1147, 0.5286, 0.1147, 0.5286, 0.1339, 0.5949, 0.1339, 0.5949, 0.2391, 0.5286, 0.2391, 0.5279, 0.8116, 0.5279, 0.821, 0.5089, 0.8214, 0.5089, 0.8119, 0.6644, 0.897, 0.6644, 0.8874, 0.6777, 0.8874, 0.6777, 0.897, 0.5087, 0.009426, 0.522, 0.009426, 0.522, 0.1147, 0.5087, 0.1147, 0.2983, 0.904, 0.3078, 0.904, 0.3078, 0.9228, 0.2983, 0.9228, 0.6644, 0.9066, 0.6644, 0.897, 0.6777, 0.897, 0.6777, 0.9066, 0.5089, 0.8119, 0.5089, 0.793, 0.5279, 0.8116, 0.8588, 0.5063, 0.8588, 0.5195, 0.8493, 0.5195, 0.8493, 0.5063, 0.9141, 0.009426, 0.9141, 0.07574, 0.9046, 0.07574, 0.9046, 0.009426, 0.8573, 0.009426, 0.8573, 0.0795, 0.8477, 0.0795, 0.8477, 0.009426, 0.8777, 0.5328, 0.8777, 0.5195, 0.8873, 0.5195, 0.8873, 0.5328, 0.8873, 0.5063, 0.8873, 0.5195, 0.8777, 0.5195, 0.8777, 0.5063, 0.009426, 0.2215, 0.009426, 0.009426, 0.019, 0.009426, 0.019, 0.2215, 0.1299, 0.4916, 0.1299, 0.7174, 0.1203, 0.7174, 0.1203, 0.4916, 0.7132, 0.5398, 0.7005, 0.3281, 0.7641, 0.258, 0.7641, 0.4838, 0.4109, 0.4765, 0.4171, 0.2644, 0.4697, 0.319, 0.4766, 0.5446, 0.1906, 0.6225, 0.1906, 0.7172, 0.1717, 0.7168, 0.1717, 0.6221, 0.3721, 0.2746, 0.3721, 0.268, 0.3816, 0.268, 0.3816, 0.2746, 0.8625, 0.3821, 0.8625, 0.4874, 0.8493, 0.4874, 0.8493, 0.3821, 0.7344, 0.009426, 0.7344, 0.2216, 0.7248, 0.2216, 0.7248, 0.009426, 0.3912, 0.2746, 0.3816, 0.2746, 0.3816, 0.268, 0.3912, 0.268, 0.3894, 0.6967, 0.3798, 0.6967, 0.3798, 0.6217, 0.3894, 0.6217, 0.323, 0.7171, 0.323, 0.6225, 0.342, 0.6221, 0.342, 0.7167, 0.6159, 0.8286, 0.6159, 0.6164, 0.67, 0.5635, 0.67, 0.7757, 0.4955, 0.1339, 0.5087, 0.1339, 0.5087, 0.2391, 0.4955, 0.2391, 0.522, 0.1339, 0.5286, 0.1339, 0.5286, 0.2391, 0.522, 0.2391, 0.5087, 0.1339, 0.522, 0.1339, 0.522, 0.2391, 0.5087, 0.2391, 0.1719, 0.1527, 0.1719, 0.3384, 0.1623, 0.3384, 0.1623, 0.1527, 0.1623, 0.3384, 0.1719, 0.3384, 0.1719, 0.3517, 0.1623, 0.3517, 0.1717, 0.6221, 0.1717, 0.7168, 0.1527, 0.7164, 0.1527, 0.6217, 0.342, 0.7167, 0.342, 0.6221, 0.361, 0.6217, 0.361, 0.7163, 0.009426, 0.4728, 0.009426, 0.247, 0.1147, 0.247, 0.1147, 0.4728, 0.6138, 0.1605, 0.6517, 0.1599, 0.6517, 0.2356, 0.6138, 0.2362, 0.8208, 0.5287, 0.8208, 0.5021, 0.8303, 0.502, 0.8303, 0.5287, 0.6964, 0.01616, 0.6868, 0.01606, 0.6868, 0.009426, 0.6964, 0.009524, 0.3788, 0.7631, 0.2756, 0.7631, 0.2756, 0.7361, 0.3788, 0.7361, 0.7803, 0.568, 0.7803, 0.5587, 0.7939, 0.5587, 0.7939, 0.5681, 0.6517, 0.1599, 0.6138, 0.1605, 0.6138, 0.1415, 0.6517, 0.1408, 0.296, 0.3496, 0.296, 0.2936, 0.3056, 0.2936, 0.3056, 0.3496, 0.3151, 0.3495, 0.3056, 0.3496, 0.3056, 0.2936, 0.3151, 0.2935, 0.4022, 0.7914, 0.4023, 0.8007, 0.3955, 0.8008, 0.3954, 0.7914, 0.7059, 0.01616, 0.6964, 0.01616, 0.6964, 0.009524, 0.7059, 0.009524, 0.3532, 0.2746, 0.296, 0.2746, 0.296, 0.2653, 0.3532, 0.2653, 0.6679, 0.122, 0.6138, 0.122, 0.6138, 0.009426, 0.6679, 0.009426, 0.009426, 0.2215, 0.019, 0.2215, 0.019, 0.2282, 0.009426, 0.2282, 0.4697, 0.319, 0.4171, 0.2644, 0.424, 0.258, 0.4766, 0.3125, 0.019, 0.2282, 0.019, 0.2215, 0.1339, 0.2215, 0.1339, 0.2282, 0.7532, 0.009426, 0.791, 0.01017, 0.791, 0.08618, 0.7532, 0.08544, 0.2756, 0.7361, 0.2756, 0.7631, 0.2662, 0.7631, 0.2662, 0.736, 0.7532, 0.2084, 0.7532, 0.1052, 0.7803, 0.1052, 0.7803, 0.2084, 0.4023, 0.782, 0.4022, 0.7914, 0.3954, 0.7914, 0.3955, 0.782, 0.791, 0.08618, 0.791, 0.01017, 0.8005, 0.01035, 0.8005, 0.08636, 0.1338, 0.3502, 0.1338, 0.247, 0.1339, 0.247, 0.1339, 0.3502])
me_stair.materials.append(mat_stair_mat)
me_stair.use_remesh_preserve_volume = False
me_stair.use_remesh_preserve_attributes = False
me_stair.use_mirror_vertex_groups = False
me_stair.update()

# ---- objects
ob_stair = bpy.data.objects.new('stair', me_stair)

# ---- transforms, parenting, visibility, modifiers, constraints
ob_stair.location = (5.29, 3.527, 3.651)
ob_stair.lineart.crease_threshold = 0.0
_m = ob_stair.modifiers.new('Auto Smooth', 'NODES')
_m.node_group = ng_auto_smooth
_gi = [s.identifier for s in ng_auto_smooth.interface.items_tree if s.item_type == 'SOCKET' and s.in_out == 'INPUT']
_m[_gi[1]] = 0.5236  # Angle

# ---- collection membership
col_collection_1.objects.link(ob_stair)

# ---- scene / render settings (as saved in the file)
scene.frame_start = 1; scene.frame_end = 250; scene.frame_set(1)
scene.render.engine = 'CYCLES'
scene.render.resolution_percentage = 50
scene.render.dither_intensity = 0.0
scene.cycles.use_denoising = False
scene.cycles.samples = 10
scene.cycles.sampling_pattern = 'TABULATED_SOBOL'
scene.cycles.light_sampling_threshold = 0.0
scene.cycles.use_adaptive_sampling = False
scene.cycles.use_light_tree = False
scene.cycles.blur_glossy = 0.0
scene.cycles.pixel_filter_type = 'GAUSSIAN'
scene.cycles.sample_clamp_indirect = 0.0
scene.view_settings.view_transform = 'Standard'
bpy.context.view_layer.update()

# ---- added for rendering (the .blend has no active camera and no usable light): camera, sun
cam_auto = bpy.data.cameras.new('AutoCamera')
cam_auto.lens = 50.0
cam_auto.sensor_width = 36.0
cam_auto.clip_end = 1000.0
ob_auto_camera = bpy.data.objects.new('AutoCamera', cam_auto)
scene.collection.objects.link(ob_auto_camera)
ob_auto_camera.location = (12.911, -5.39837, 9.91494)
ob_auto_camera.rotation_euler = (1.09748, -7.21219e-08, 0.694738)
scene.camera = ob_auto_camera
light_auto_sun = bpy.data.lights.new('AutoSun', 'SUN')
light_auto_sun.energy = 3.0
light_auto_sun.angle = 0.0523599
ob_auto_sun = bpy.data.objects.new('AutoSun', light_auto_sun)
scene.collection.objects.link(ob_auto_sun)
ob_auto_sun.rotation_euler = (0.872665, 0.174533, 0.523599)
bpy.context.view_layer.update()
